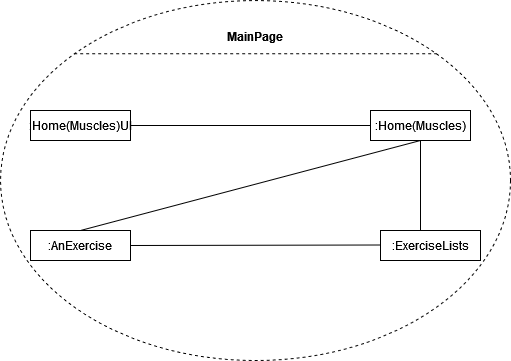

The diagram above was exported from draw.io. Its source (the exported page's mxGraphModel, read from the mxfile embedded in the PNG):
<mxGraphModel dx="569" dy="561" grid="1" gridSize="10" guides="1" tooltips="1" connect="1" arrows="1" fold="1" page="1" pageScale="1" pageWidth="827" pageHeight="1169" math="0" shadow="0">
  <root>
    <mxCell id="0" />
    <mxCell id="1" parent="0" />
    <mxCell id="PM3-faH2Po38pMncg2VG-1" value="" style="shape=ellipse;container=1;horizontal=1;horizontalStack=0;resizeParent=1;resizeParentMax=0;resizeLast=0;html=1;dashed=1;collapsible=0;" vertex="1" parent="1">
      <mxGeometry x="290" y="100" width="510" height="360" as="geometry" />
    </mxCell>
    <mxCell id="PM3-faH2Po38pMncg2VG-2" value="&lt;b&gt;MainPage&lt;/b&gt;" style="html=1;strokeColor=none;fillColor=none;align=center;verticalAlign=middle;spacingLeft=4;spacingRight=4;rotatable=0;points=[[0,0.5],[1,0.5]];resizeWidth=1;whiteSpace=wrap;" vertex="1" parent="PM3-faH2Po38pMncg2VG-1">
      <mxGeometry y="12.521739130434783" width="510" height="46.95652173913044" as="geometry" />
    </mxCell>
    <mxCell id="PM3-faH2Po38pMncg2VG-3" value="" style="line;strokeWidth=1;fillColor=none;rotatable=0;labelPosition=right;points=[];portConstraint=eastwest;dashed=1;resizeWidth=1;" vertex="1" parent="PM3-faH2Po38pMncg2VG-1">
      <mxGeometry x="73.66666666666667" y="46.95652173913044" width="362.6666666666667" height="12.521739130434783" as="geometry" />
    </mxCell>
    <mxCell id="PM3-faH2Po38pMncg2VG-4" value=":Home(Muscles)UI" style="html=1;align=center;verticalAlign=middle;rotatable=0;whiteSpace=wrap;" vertex="1" parent="PM3-faH2Po38pMncg2VG-1">
      <mxGeometry width="100" height="30" relative="1" as="geometry">
        <mxPoint x="30" y="110" as="offset" />
      </mxGeometry>
    </mxCell>
    <mxCell id="PM3-faH2Po38pMncg2VG-5" value="" style="edgeStyle=none;endArrow=none;verticalAlign=middle;labelBackgroundColor=none;endSize=12;html=1;align=left;endFill=0;spacingLeft=4;rounded=0;exitX=1;exitY=0.5;exitDx=0;exitDy=0;entryX=0;entryY=0.5;entryDx=0;entryDy=0;" edge="1" parent="PM3-faH2Po38pMncg2VG-1" source="PM3-faH2Po38pMncg2VG-4" target="PM3-faH2Po38pMncg2VG-6">
      <mxGeometry x="0.5638" y="93" relative="1" as="geometry">
        <mxPoint x="315.4545454545455" y="220" as="targetPoint" />
        <mxPoint as="offset" />
      </mxGeometry>
    </mxCell>
    <mxCell id="PM3-faH2Po38pMncg2VG-6" value=":Home(Muscles)" style="html=1;align=center;verticalAlign=middle;rotatable=0;whiteSpace=wrap;" vertex="1" parent="PM3-faH2Po38pMncg2VG-1">
      <mxGeometry width="100" height="30" relative="1" as="geometry">
        <mxPoint x="370" y="110" as="offset" />
      </mxGeometry>
    </mxCell>
    <mxCell id="PM3-faH2Po38pMncg2VG-7" value=":AnExercise" style="html=1;align=center;verticalAlign=middle;rotatable=0;whiteSpace=wrap;" vertex="1" parent="PM3-faH2Po38pMncg2VG-1">
      <mxGeometry x="30" y="230" width="100" height="30" as="geometry" />
    </mxCell>
    <mxCell id="PM3-faH2Po38pMncg2VG-8" value=":ExerciseLists" style="html=1;align=center;verticalAlign=middle;rotatable=0;whiteSpace=wrap;" vertex="1" parent="PM3-faH2Po38pMncg2VG-1">
      <mxGeometry x="380" y="230" width="100" height="30" as="geometry" />
    </mxCell>
    <mxCell id="PM3-faH2Po38pMncg2VG-10" value="" style="edgeStyle=none;endArrow=none;verticalAlign=middle;labelBackgroundColor=none;endSize=12;html=1;align=left;endFill=0;spacingLeft=4;rounded=0;exitX=0.5;exitY=0;exitDx=0;exitDy=0;entryX=0.5;entryY=1;entryDx=0;entryDy=0;" edge="1" parent="PM3-faH2Po38pMncg2VG-1" source="PM3-faH2Po38pMncg2VG-7" target="PM3-faH2Po38pMncg2VG-6">
      <mxGeometry x="0.5638" y="93" relative="1" as="geometry">
        <mxPoint x="170" y="135" as="sourcePoint" />
        <mxPoint x="330" y="135" as="targetPoint" />
        <mxPoint as="offset" />
      </mxGeometry>
    </mxCell>
    <mxCell id="PM3-faH2Po38pMncg2VG-12" value="" style="edgeStyle=none;endArrow=none;verticalAlign=middle;labelBackgroundColor=none;endSize=12;html=1;align=left;endFill=0;spacingLeft=4;rounded=0;exitX=0.4;exitY=0;exitDx=0;exitDy=0;entryX=0.5;entryY=1;entryDx=0;entryDy=0;exitPerimeter=0;" edge="1" parent="PM3-faH2Po38pMncg2VG-1" source="PM3-faH2Po38pMncg2VG-8" target="PM3-faH2Po38pMncg2VG-6">
      <mxGeometry x="0.5638" y="93" relative="1" as="geometry">
        <mxPoint x="265" y="240" as="sourcePoint" />
        <mxPoint x="380" y="150" as="targetPoint" />
        <mxPoint as="offset" />
      </mxGeometry>
    </mxCell>
    <mxCell id="PM3-faH2Po38pMncg2VG-13" value="" style="edgeStyle=none;endArrow=none;verticalAlign=middle;labelBackgroundColor=none;endSize=12;html=1;align=left;endFill=0;spacingLeft=4;rounded=0;exitX=1;exitY=0.5;exitDx=0;exitDy=0;entryX=0;entryY=0.5;entryDx=0;entryDy=0;" edge="1" parent="PM3-faH2Po38pMncg2VG-1" source="PM3-faH2Po38pMncg2VG-7">
      <mxGeometry x="0.5638" y="93" relative="1" as="geometry">
        <mxPoint x="310" y="245" as="sourcePoint" />
        <mxPoint x="380" y="244.5" as="targetPoint" />
        <mxPoint as="offset" />
      </mxGeometry>
    </mxCell>
  </root>
</mxGraphModel>